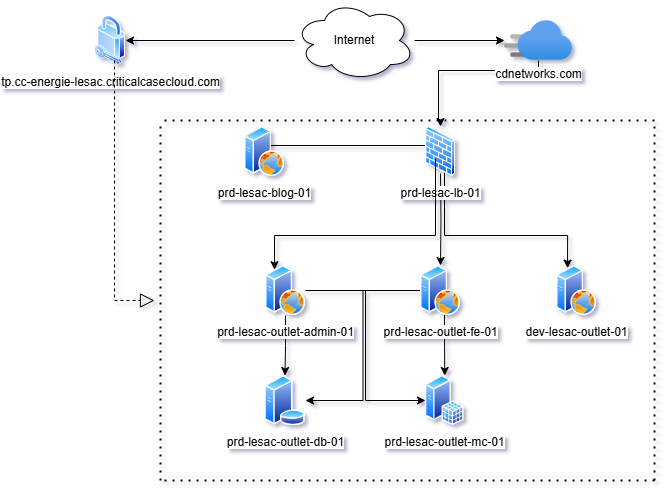

The diagram above was exported from draw.io. Its source (the exported page's mxGraphModel, read from the mxfile embedded in the PNG):
<mxGraphModel dx="1941" dy="550" grid="1" gridSize="10" guides="1" tooltips="1" connect="1" arrows="1" fold="1" page="1" pageScale="1" pageWidth="827" pageHeight="1169" background="none" math="0" shadow="1">
  <root>
    <mxCell id="0" />
    <mxCell id="1" parent="0" />
    <mxCell id="44" value="" style="edgeStyle=orthogonalEdgeStyle;rounded=0;orthogonalLoop=1;jettySize=auto;html=1;entryX=0.525;entryY=0;entryDx=0;entryDy=0;entryPerimeter=0;startArrow=none;" parent="1" edge="1">
      <mxGeometry relative="1" as="geometry">
        <mxPoint x="-530.1445221664146" y="265" as="sourcePoint" />
        <mxPoint x="-560" y="288" as="targetPoint" />
        <Array as="points">
          <mxPoint x="-389" y="265" />
          <mxPoint x="-560" y="265" />
        </Array>
      </mxGeometry>
    </mxCell>
    <mxCell id="52" value="" style="edgeStyle=orthogonalEdgeStyle;rounded=0;orthogonalLoop=1;jettySize=auto;html=1;" parent="1" target="25" edge="1">
      <mxGeometry relative="1" as="geometry">
        <mxPoint x="-374" y="293" as="sourcePoint" />
      </mxGeometry>
    </mxCell>
    <mxCell id="53" value="" style="edgeStyle=orthogonalEdgeStyle;rounded=0;orthogonalLoop=1;jettySize=auto;html=1;entryX=0.25;entryY=0;entryDx=0;entryDy=0;" parent="1" target="9" edge="1">
      <mxGeometry relative="1" as="geometry">
        <mxPoint x="-370" y="292.094720491335" as="sourcePoint" />
        <Array as="points">
          <mxPoint x="-370" y="355" />
          <mxPoint x="-247" y="355" />
        </Array>
      </mxGeometry>
    </mxCell>
    <mxCell id="6" value="&lt;div&gt;prd-lesac-lb-01&lt;/div&gt;" style="aspect=fixed;perimeter=ellipsePerimeter;html=1;align=center;shadow=0;dashed=0;spacingTop=3;image;image=/img/lib/active_directory/firewall.svg;" parent="1" vertex="1">
      <mxGeometry x="-389" y="246" width="30" height="50" as="geometry" />
    </mxCell>
    <mxCell id="7" value="prd-lesac-outlet-db-01" style="aspect=fixed;perimeter=ellipsePerimeter;html=1;align=center;shadow=0;dashed=0;spacingTop=3;image;image=img/lib/active_directory/database_server.svg;" parent="1" vertex="1">
      <mxGeometry x="-550" y="495" width="41" height="50" as="geometry" />
    </mxCell>
    <mxCell id="9" value="&lt;div&gt;dev-lesac-outlet-01&lt;/div&gt;" style="aspect=fixed;perimeter=ellipsePerimeter;html=1;align=center;shadow=0;dashed=0;spacingTop=3;image;image=img/lib/active_directory/web_server.svg;" parent="1" vertex="1">
      <mxGeometry x="-258" y="385" width="40" height="50" as="geometry" />
    </mxCell>
    <mxCell id="58" value="" style="edgeStyle=orthogonalEdgeStyle;rounded=0;orthogonalLoop=1;jettySize=auto;html=1;" parent="1" source="11" target="7" edge="1">
      <mxGeometry relative="1" as="geometry" />
    </mxCell>
    <mxCell id="61" value="" style="edgeStyle=orthogonalEdgeStyle;rounded=0;orthogonalLoop=1;jettySize=auto;html=1;entryX=0;entryY=0.5;entryDx=0;entryDy=0;" parent="1" source="11" target="36" edge="1">
      <mxGeometry relative="1" as="geometry">
        <mxPoint x="-450" y="530" as="targetPoint" />
      </mxGeometry>
    </mxCell>
    <mxCell id="11" value="prd-lesac-outlet-admin-01" style="aspect=fixed;perimeter=ellipsePerimeter;html=1;align=center;shadow=0;dashed=0;spacingTop=3;image;image=img/lib/active_directory/web_server.svg;" parent="1" vertex="1">
      <mxGeometry x="-549" y="385" width="40" height="50" as="geometry" />
    </mxCell>
    <mxCell id="18" style="edgeStyle=orthogonalEdgeStyle;rounded=0;orthogonalLoop=1;jettySize=auto;html=1;entryX=0.5;entryY=0;entryDx=0;entryDy=0;" parent="1" source="17" target="6" edge="1">
      <mxGeometry relative="1" as="geometry">
        <Array as="points">
          <mxPoint x="-276" y="190" />
          <mxPoint x="-376" y="190" />
          <mxPoint x="-376" y="240" />
          <mxPoint x="-374" y="240" />
        </Array>
      </mxGeometry>
    </mxCell>
    <mxCell id="17" value="&lt;div&gt;cdnetworks.com&lt;/div&gt;" style="aspect=fixed;html=1;points=[];align=center;image;fontSize=12;image=img/lib/azure2/app_services/CDN_Profiles.svg;" parent="1" vertex="1">
      <mxGeometry x="-310" y="140" width="68" height="40" as="geometry" />
    </mxCell>
    <mxCell id="22" style="edgeStyle=orthogonalEdgeStyle;rounded=0;orthogonalLoop=1;jettySize=auto;html=1;" parent="1" source="21" target="17" edge="1">
      <mxGeometry relative="1" as="geometry" />
    </mxCell>
    <mxCell id="55" value="" style="edgeStyle=orthogonalEdgeStyle;rounded=0;orthogonalLoop=1;jettySize=auto;html=1;" parent="1" source="21" target="31" edge="1">
      <mxGeometry relative="1" as="geometry" />
    </mxCell>
    <mxCell id="21" value="&lt;div&gt;Internet&lt;/div&gt;" style="ellipse;shape=cloud;whiteSpace=wrap;html=1;" parent="1" vertex="1">
      <mxGeometry x="-520" y="120" width="120" height="80" as="geometry" />
    </mxCell>
    <mxCell id="59" value="" style="edgeStyle=orthogonalEdgeStyle;rounded=0;orthogonalLoop=1;jettySize=auto;html=1;" parent="1" source="25" target="36" edge="1">
      <mxGeometry relative="1" as="geometry">
        <Array as="points">
          <mxPoint x="-370" y="450" />
          <mxPoint x="-370" y="450" />
        </Array>
      </mxGeometry>
    </mxCell>
    <mxCell id="60" value="" style="edgeStyle=orthogonalEdgeStyle;rounded=0;orthogonalLoop=1;jettySize=auto;html=1;entryX=1;entryY=0.5;entryDx=0;entryDy=0;" parent="1" source="25" target="7" edge="1">
      <mxGeometry relative="1" as="geometry">
        <mxPoint x="-470" y="520" as="targetPoint" />
      </mxGeometry>
    </mxCell>
    <mxCell id="25" value="prd-lesac-outlet-fe-01" style="aspect=fixed;perimeter=ellipsePerimeter;html=1;align=center;shadow=0;dashed=0;spacingTop=3;image;image=img/lib/active_directory/web_server.svg;" parent="1" vertex="1">
      <mxGeometry x="-394" y="385" width="40" height="50" as="geometry" />
    </mxCell>
    <mxCell id="31" value="tp.cc-energie-lesac.criticalcasecloud.com" style="aspect=fixed;perimeter=ellipsePerimeter;html=1;align=center;shadow=0;dashed=0;spacingTop=3;image;image=/img/lib/active_directory/security.svg;" parent="1" vertex="1">
      <mxGeometry x="-720" y="135" width="31" height="50" as="geometry" />
    </mxCell>
    <mxCell id="36" value="&lt;div&gt;prd-lesac-outlet-mc-01&lt;/div&gt;" style="aspect=fixed;perimeter=ellipsePerimeter;html=1;align=center;shadow=0;dashed=0;spacingTop=3;image;image=img/lib/active_directory/sql_server.svg;" parent="1" vertex="1">
      <mxGeometry x="-389" y="495" width="38.5" height="50" as="geometry" />
    </mxCell>
    <mxCell id="45" style="edgeStyle=orthogonalEdgeStyle;rounded=0;orthogonalLoop=1;jettySize=auto;html=1;" parent="1" edge="1">
      <mxGeometry relative="1" as="geometry">
        <mxPoint x="-560" y="295" as="sourcePoint" />
        <mxPoint x="-560" y="295" as="targetPoint" />
      </mxGeometry>
    </mxCell>
    <mxCell id="46" value="" style="edgeStyle=orthogonalEdgeStyle;rounded=0;orthogonalLoop=1;jettySize=auto;html=1;" parent="1" target="11" edge="1">
      <mxGeometry relative="1" as="geometry">
        <mxPoint x="-379" y="278" as="sourcePoint" />
        <mxPoint x="-550" y="305" as="targetPoint" />
        <Array as="points">
          <mxPoint x="-379" y="355" />
          <mxPoint x="-540" y="355" />
        </Array>
      </mxGeometry>
    </mxCell>
    <mxCell id="20" value="&lt;div&gt;prd-lesac-blog-01&lt;/div&gt;" style="aspect=fixed;perimeter=ellipsePerimeter;html=1;align=center;shadow=0;dashed=0;spacingTop=3;image;image=img/lib/active_directory/web_server.svg;" parent="1" vertex="1">
      <mxGeometry x="-570" y="246" width="40" height="50" as="geometry" />
    </mxCell>
    <mxCell id="66" value="" style="endArrow=none;dashed=1;html=1;dashPattern=1 3;strokeWidth=2;rounded=0;" parent="1" edge="1">
      <mxGeometry width="50" height="50" relative="1" as="geometry">
        <mxPoint x="-654" y="600" as="sourcePoint" />
        <mxPoint x="-654" y="240" as="targetPoint" />
      </mxGeometry>
    </mxCell>
    <mxCell id="67" value="" style="endArrow=none;dashed=1;html=1;dashPattern=1 3;strokeWidth=2;rounded=0;" parent="1" edge="1">
      <mxGeometry width="50" height="50" relative="1" as="geometry">
        <mxPoint x="-650" y="240" as="sourcePoint" />
        <mxPoint x="-160" y="240" as="targetPoint" />
      </mxGeometry>
    </mxCell>
    <mxCell id="68" value="" style="endArrow=none;dashed=1;html=1;dashPattern=1 3;strokeWidth=2;rounded=0;" parent="1" edge="1">
      <mxGeometry width="50" height="50" relative="1" as="geometry">
        <mxPoint x="-160" y="600" as="sourcePoint" />
        <mxPoint x="-160" y="240" as="targetPoint" />
      </mxGeometry>
    </mxCell>
    <mxCell id="69" value="" style="endArrow=none;dashed=1;html=1;dashPattern=1 3;strokeWidth=2;rounded=0;" parent="1" edge="1">
      <mxGeometry width="50" height="50" relative="1" as="geometry">
        <mxPoint x="-650" y="600" as="sourcePoint" />
        <mxPoint x="-160" y="600" as="targetPoint" />
      </mxGeometry>
    </mxCell>
    <mxCell id="70" value="" style="endArrow=block;dashed=1;endFill=0;endSize=12;html=1;rounded=0;" parent="1" edge="1">
      <mxGeometry width="160" relative="1" as="geometry">
        <mxPoint x="-700" y="180" as="sourcePoint" />
        <mxPoint x="-660" y="420" as="targetPoint" />
        <Array as="points">
          <mxPoint x="-700" y="420" />
        </Array>
      </mxGeometry>
    </mxCell>
  </root>
</mxGraphModel>